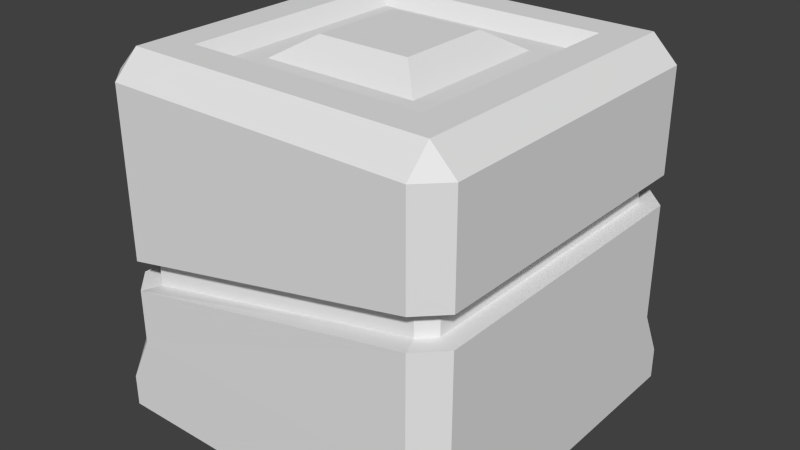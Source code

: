 # Source: booster.blend  (saved by Blender 2.76.0; exported with 4.5.12 LTS)
import bpy
from mathutils import Matrix  # noqa: F401  (used for matrix-valued properties, if any)

bpy.ops.wm.read_factory_settings(use_empty=True)
scene = bpy.context.scene
scene.name = 'Scene'

# ---- collections
col_collection_1 = bpy.data.collections.new('Collection 1'); scene.collection.children.link(col_collection_1)

# ---- world
world_world = bpy.data.worlds.new('World'); scene.world = world_world
world_world.color = (0.05088, 0.05088, 0.05088)
world_world.use_sun_shadow = False
world_world.sun_shadow_jitter_overblur = 0.0
world_world.cycles.sampling_method = 'MANUAL'
world_world.cycles.sample_map_resolution = 256

# ---- meshes
me_cube_002 = bpy.data.meshes.new('Cube.002')
me_cube_002.from_pydata([(-0.7174, -0.7174, -1.0), (-1.0, 0.8618, -0.07352), (-0.7174, 0.7174, -1.0), (-1.0, 0.8618, -0.2428), (0.7174, -0.7174, -1.0), (-0.8618, 1.0, -0.2428), (0.7174, 0.7174, -1.0), (-0.8618, 1.0, -0.07352), (-1.0, -0.8618, -0.2428), (-1.0, -0.8618, -0.07352), (-0.8618, -1.0, -0.07352), (-0.8618, -1.0, -0.2428), (-0.8618, -1.0, 0.8618), (-0.6739, -0.6739, 1.0), (-1.0, -0.8618, 0.8618), (-1.0, 0.8618, 0.8618), (-0.6739, 0.6739, 1.0), (-0.8618, 1.0, 0.8618), (1.0, -0.8618, 0.8618), (0.6739, -0.6739, 1.0), (0.8618, -1.0, 0.8618), (0.8618, 1.0, 0.8618), (0.6739, 0.6739, 1.0), (1.0, 0.8618, 0.8618), (-1.0, -0.8618, -0.5462), (-1.0, -1.0, -0.8226), (-0.8618, -1.0, -0.5462), (-1.0, 0.8618, -0.5462), (-0.8618, 1.0, -0.5462), (-1.0, 1.0, -0.8226), (0.8618, 1.0, -0.5462), (1.0, 0.8618, -0.5462), (1.0, 1.0, -0.8226), (1.0, -0.8618, -0.5462), (0.8618, -1.0, -0.5462), (1.0, -1.0, -0.8226), (1.0, 0.8634, 0.2865), (1.0, 0.8634, 0.1172), (0.8618, 1.002, 0.1172), (0.8618, 1.002, 0.2865), (0.8618, -0.9984, 0.2865), (0.8618, -0.9984, 0.1172), (1.0, -0.8602, 0.1172), (1.0, -0.8602, 0.2865), (-0.8964, 0.8189, -0.07352), (-0.8964, 0.8189, -0.2428), (-0.8188, 0.8964, -0.2428), (-0.8188, 0.8964, -0.07352), (-0.8964, -0.8189, -0.2428), (-0.8964, -0.8189, -0.07352), (-0.8189, -0.8964, -0.07352), (-0.8189, -0.8964, -0.2428), (0.8964, 0.8205, 0.2865), (0.8964, 0.8205, 0.1172), (0.8189, 0.898, 0.1172), (0.8189, 0.898, 0.2865), (0.8188, -0.8948, 0.2865), (0.8188, -0.8948, 0.1172), (0.8964, -0.8173, 0.1172), (0.8964, -0.8173, 0.2865), (-1.0, 1.0, -1.0), (-1.0, -1.0, -1.0), (1.0, 1.0, -1.0), (1.0, -1.0, -1.0), (-0.7174, -0.7174, -0.7056), (-0.7174, 0.7174, -0.7056), (0.7174, -0.7174, -0.7056), (0.7174, 0.7174, -0.7056), (-0.8618, -0.8618, 1.0), (-0.8618, 0.8618, 1.0), (0.8618, 0.8618, 1.0), (0.8618, -0.8618, 1.0), (-0.4382, -0.4382, 0.9235), (-0.4382, 0.4382, 0.9235), (0.4382, -0.4382, 0.9235), (0.4382, 0.4382, 0.9235), (-0.5802, -0.5802, 0.9235), (-0.5802, 0.5802, 0.9235), (0.5802, 0.5802, 0.9235), (0.5802, -0.5802, 0.9235), (-0.2652, -0.2652, 1.034), (-0.2652, 0.2652, 1.034), (0.2652, -0.2652, 1.034), (0.2652, 0.2652, 1.034)], [], [(29, 32, 62, 60), (32, 35, 63, 62), (20, 12, 10, 40), (25, 29, 60, 61), (6, 4, 66, 67), (5, 38, 30, 28), (8, 3, 27, 24), (35, 25, 61, 63), (37, 42, 33, 31), (19, 22, 78, 79), (12, 68, 14), (15, 69, 17), (18, 71, 20), (21, 70, 23), (24, 25, 26), (27, 28, 29), (30, 31, 32), (33, 34, 35), (10, 12, 14, 9), (68, 69, 15, 14), (69, 70, 21, 17), (70, 71, 18, 23), (71, 68, 12, 20), (5, 28, 27, 3), (37, 31, 30, 38), (41, 34, 33, 42), (25, 35, 34, 26), (35, 32, 31, 33), (32, 29, 28, 30), (29, 25, 24, 27), (41, 11, 26, 34), (5, 3, 45, 46), (20, 40, 43, 18), (7, 39, 55, 47), (23, 36, 39, 21), (1, 7, 47, 44), (17, 7, 1, 15), (3, 8, 48, 45), (26, 11, 8, 24), (37, 38, 54, 53), (23, 18, 43, 36), (9, 1, 44, 49), (14, 15, 1, 9), (39, 36, 52, 55), (17, 21, 39, 7), (42, 37, 53, 58), (56, 50, 51, 57), (56, 57, 58, 59), (52, 53, 54, 55), (47, 46, 45, 44), (51, 50, 49, 48), (52, 59, 58, 53), (49, 44, 45, 48), (47, 55, 54, 46), (40, 10, 50, 56), (38, 5, 46, 54), (8, 11, 51, 48), (11, 41, 57, 51), (10, 9, 49, 50), (43, 40, 56, 59), (36, 43, 59, 52), (41, 42, 58, 57), (2, 0, 61, 60), (6, 2, 60, 62), (4, 6, 62, 63), (0, 4, 63, 61), (64, 65, 67, 66), (0, 2, 65, 64), (4, 0, 64, 66), (2, 6, 67, 65), (13, 16, 69, 68), (16, 22, 70, 69), (22, 19, 71, 70), (19, 13, 68, 71), (72, 74, 82, 80), (16, 13, 76, 77), (13, 19, 79, 76), (22, 16, 77, 78), (72, 73, 77, 76), (73, 75, 78, 77), (75, 74, 79, 78), (74, 72, 76, 79), (82, 83, 81, 80), (75, 73, 81, 83), (74, 75, 83, 82), (73, 72, 80, 81)])
me_cube_002.use_remesh_preserve_volume = False
me_cube_002.use_remesh_preserve_attributes = False
me_cube_002.use_mirror_vertex_groups = False
me_cube_002.update()

# ---- objects
ob_cube = bpy.data.objects.new('Cube', me_cube_002)

# ---- transforms, parenting, visibility, modifiers, constraints
ob_cube.location = (0.0, 0.0, 0.0)
ob_cube.lineart.crease_threshold = 0.0

# ---- collection membership
col_collection_1.objects.link(ob_cube)

# ---- scene / render settings (as saved in the file)
scene.frame_start = 1; scene.frame_end = 250; scene.frame_set(1)
scene.render.engine = 'BLENDER_EEVEE_NEXT'
scene.render.dither_intensity = 0.0
scene.cycles.use_denoising = False
scene.cycles.samples = 10
scene.cycles.sampling_pattern = 'TABULATED_SOBOL'
scene.cycles.light_sampling_threshold = 0.0
scene.cycles.use_adaptive_sampling = False
scene.cycles.use_light_tree = False
scene.cycles.blur_glossy = 0.0
scene.cycles.pixel_filter_type = 'GAUSSIAN'
scene.cycles.sample_clamp_indirect = 0.0
scene.view_settings.view_transform = 'Standard'
bpy.context.view_layer.update()

# ---- added for rendering (the .blend has no active camera and no usable light): camera, sun
cam_auto = bpy.data.cameras.new('AutoCamera')
cam_auto.lens = 50.0
cam_auto.sensor_width = 36.0
cam_auto.clip_end = 1000.0
ob_auto_camera = bpy.data.objects.new('AutoCamera', cam_auto)
scene.collection.objects.link(ob_auto_camera)
ob_auto_camera.location = (3.22442, -3.8685, 2.59675)
ob_auto_camera.rotation_euler = (1.09748, -7.21219e-08, 0.694738)
scene.camera = ob_auto_camera
light_auto_sun = bpy.data.lights.new('AutoSun', 'SUN')
light_auto_sun.energy = 3.0
light_auto_sun.angle = 0.0523599
ob_auto_sun = bpy.data.objects.new('AutoSun', light_auto_sun)
scene.collection.objects.link(ob_auto_sun)
ob_auto_sun.rotation_euler = (0.872665, 0.174533, 0.523599)
bpy.context.view_layer.update()
